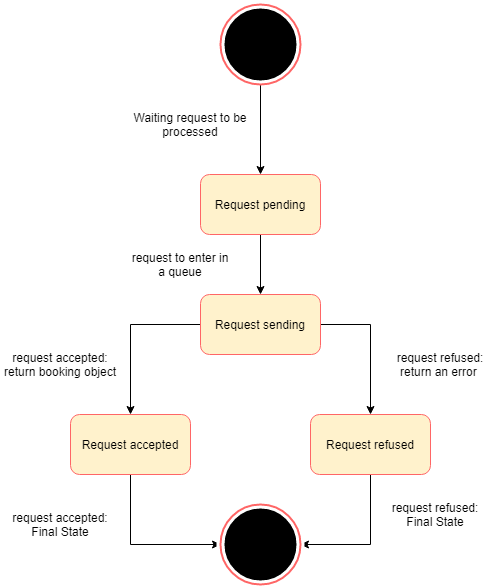

The diagram above was exported from draw.io. Its source (the exported page's mxGraphModel, read from the mxfile embedded in the PNG):
<mxGraphModel dx="2370" dy="1387" grid="1" gridSize="10" guides="1" tooltips="1" connect="1" arrows="1" fold="1" page="1" pageScale="1" pageWidth="827" pageHeight="1169" math="0" shadow="0">
  <root>
    <mxCell id="0" />
    <mxCell id="1" parent="0" />
    <mxCell id="0mvqF8XSkNHMHZPG6XdM-198" value="request accepted: Final State" style="text;html=1;strokeColor=none;fillColor=none;align=center;verticalAlign=middle;whiteSpace=wrap;rounded=0;" vertex="1" parent="1">
      <mxGeometry x="164" y="804" width="120" height="20" as="geometry" />
    </mxCell>
    <mxCell id="0mvqF8XSkNHMHZPG6XdM-199" style="edgeStyle=orthogonalEdgeStyle;rounded=0;orthogonalLoop=1;jettySize=auto;html=1;exitX=0.5;exitY=1;exitDx=0;exitDy=0;entryX=0.5;entryY=0;entryDx=0;entryDy=0;" edge="1" parent="1" source="0mvqF8XSkNHMHZPG6XdM-200" target="0mvqF8XSkNHMHZPG6XdM-203">
      <mxGeometry relative="1" as="geometry" />
    </mxCell>
    <mxCell id="0mvqF8XSkNHMHZPG6XdM-200" value="Request pending" style="rounded=1;whiteSpace=wrap;html=1;strokeWidth=1;strokeColor=#FF6666;fillColor=#FFF2CC;" vertex="1" parent="1">
      <mxGeometry x="364" y="464" width="120" height="60" as="geometry" />
    </mxCell>
    <mxCell id="0mvqF8XSkNHMHZPG6XdM-201" style="edgeStyle=orthogonalEdgeStyle;rounded=0;orthogonalLoop=1;jettySize=auto;html=1;exitX=0.5;exitY=1;exitDx=0;exitDy=0;entryX=0.5;entryY=0;entryDx=0;entryDy=0;" edge="1" parent="1" source="0mvqF8XSkNHMHZPG6XdM-203" target="0mvqF8XSkNHMHZPG6XdM-205">
      <mxGeometry relative="1" as="geometry">
        <Array as="points">
          <mxPoint x="454" y="644" />
          <mxPoint x="454" y="614" />
          <mxPoint x="294" y="614" />
        </Array>
      </mxGeometry>
    </mxCell>
    <mxCell id="0mvqF8XSkNHMHZPG6XdM-202" style="edgeStyle=orthogonalEdgeStyle;rounded=0;orthogonalLoop=1;jettySize=auto;html=1;entryX=0.5;entryY=0;entryDx=0;entryDy=0;" edge="1" parent="1" source="0mvqF8XSkNHMHZPG6XdM-203" target="0mvqF8XSkNHMHZPG6XdM-207">
      <mxGeometry relative="1" as="geometry">
        <Array as="points">
          <mxPoint x="534" y="614" />
        </Array>
      </mxGeometry>
    </mxCell>
    <mxCell id="0mvqF8XSkNHMHZPG6XdM-203" value="Request sending" style="rounded=1;whiteSpace=wrap;html=1;strokeColor=#FF6666;fillColor=#FFF2CC;" vertex="1" parent="1">
      <mxGeometry x="364" y="584" width="120" height="60" as="geometry" />
    </mxCell>
    <mxCell id="0mvqF8XSkNHMHZPG6XdM-204" style="edgeStyle=orthogonalEdgeStyle;rounded=0;orthogonalLoop=1;jettySize=auto;html=1;exitX=0.5;exitY=1;exitDx=0;exitDy=0;entryX=0;entryY=0.5;entryDx=0;entryDy=0;" edge="1" parent="1" source="0mvqF8XSkNHMHZPG6XdM-205" target="0mvqF8XSkNHMHZPG6XdM-212">
      <mxGeometry relative="1" as="geometry" />
    </mxCell>
    <mxCell id="0mvqF8XSkNHMHZPG6XdM-205" value="Request accepted" style="rounded=1;whiteSpace=wrap;html=1;strokeColor=#FF6666;fillColor=#FFF2CC;" vertex="1" parent="1">
      <mxGeometry x="234" y="704" width="120" height="60" as="geometry" />
    </mxCell>
    <mxCell id="0mvqF8XSkNHMHZPG6XdM-206" style="edgeStyle=orthogonalEdgeStyle;rounded=0;orthogonalLoop=1;jettySize=auto;html=1;exitX=0.5;exitY=1;exitDx=0;exitDy=0;entryX=1;entryY=0.5;entryDx=0;entryDy=0;" edge="1" parent="1" source="0mvqF8XSkNHMHZPG6XdM-207" target="0mvqF8XSkNHMHZPG6XdM-212">
      <mxGeometry relative="1" as="geometry" />
    </mxCell>
    <mxCell id="0mvqF8XSkNHMHZPG6XdM-207" value="Request refused" style="rounded=1;whiteSpace=wrap;html=1;strokeColor=#FF6666;fillColor=#FFF2CC;" vertex="1" parent="1">
      <mxGeometry x="474" y="704" width="120" height="60" as="geometry" />
    </mxCell>
    <mxCell id="0mvqF8XSkNHMHZPG6XdM-208" value="request to enter in a queue" style="text;html=1;strokeColor=none;fillColor=none;align=center;verticalAlign=middle;whiteSpace=wrap;rounded=0;" vertex="1" parent="1">
      <mxGeometry x="294" y="544" width="100" height="20" as="geometry" />
    </mxCell>
    <mxCell id="0mvqF8XSkNHMHZPG6XdM-209" value="request refused: return an error&amp;nbsp;" style="text;html=1;strokeColor=none;fillColor=none;align=center;verticalAlign=middle;whiteSpace=wrap;rounded=0;" vertex="1" parent="1">
      <mxGeometry x="544" y="644" width="120" height="20" as="geometry" />
    </mxCell>
    <mxCell id="0mvqF8XSkNHMHZPG6XdM-210" value="" style="ellipse;whiteSpace=wrap;html=1;aspect=fixed;strokeWidth=2;fillColor=none;strokeColor=#FF6666;" vertex="1" parent="1">
      <mxGeometry x="384" y="794" width="80" height="80" as="geometry" />
    </mxCell>
    <mxCell id="0mvqF8XSkNHMHZPG6XdM-211" value="" style="ellipse;whiteSpace=wrap;html=1;aspect=fixed;strokeWidth=8;strokeColor=#FFFFFF;perimeterSpacing=3;fillColor=#000000;" vertex="1" parent="1">
      <mxGeometry x="384" y="794" width="80" height="80" as="geometry" />
    </mxCell>
    <mxCell id="0mvqF8XSkNHMHZPG6XdM-212" value="" style="ellipse;whiteSpace=wrap;html=1;aspect=fixed;strokeWidth=2;fillColor=none;strokeColor=#FF6666;" vertex="1" parent="1">
      <mxGeometry x="384" y="794" width="80" height="80" as="geometry" />
    </mxCell>
    <mxCell id="0mvqF8XSkNHMHZPG6XdM-213" style="edgeStyle=orthogonalEdgeStyle;rounded=0;orthogonalLoop=1;jettySize=auto;html=1;exitX=0.5;exitY=1;exitDx=0;exitDy=0;" edge="1" parent="1" source="0mvqF8XSkNHMHZPG6XdM-198" target="0mvqF8XSkNHMHZPG6XdM-198">
      <mxGeometry relative="1" as="geometry" />
    </mxCell>
    <mxCell id="0mvqF8XSkNHMHZPG6XdM-214" value="" style="ellipse;whiteSpace=wrap;html=1;aspect=fixed;strokeWidth=8;strokeColor=#FFFFFF;perimeterSpacing=3;fillColor=#000000;" vertex="1" parent="1">
      <mxGeometry x="384" y="294" width="80" height="80" as="geometry" />
    </mxCell>
    <mxCell id="0mvqF8XSkNHMHZPG6XdM-215" style="edgeStyle=orthogonalEdgeStyle;rounded=0;orthogonalLoop=1;jettySize=auto;html=1;entryX=0.5;entryY=0;entryDx=0;entryDy=0;" edge="1" parent="1" source="0mvqF8XSkNHMHZPG6XdM-216" target="0mvqF8XSkNHMHZPG6XdM-200">
      <mxGeometry relative="1" as="geometry" />
    </mxCell>
    <mxCell id="0mvqF8XSkNHMHZPG6XdM-216" value="" style="ellipse;whiteSpace=wrap;html=1;aspect=fixed;strokeWidth=2;fillColor=none;strokeColor=#FF6666;" vertex="1" parent="1">
      <mxGeometry x="384" y="294" width="80" height="80" as="geometry" />
    </mxCell>
    <mxCell id="0mvqF8XSkNHMHZPG6XdM-217" value="Waiting request to be processed" style="text;html=1;strokeColor=none;fillColor=none;align=center;verticalAlign=middle;whiteSpace=wrap;rounded=0;" vertex="1" parent="1">
      <mxGeometry x="294" y="404" width="120" height="20" as="geometry" />
    </mxCell>
    <mxCell id="0mvqF8XSkNHMHZPG6XdM-218" value="request accepted: return booking object" style="text;html=1;strokeColor=none;fillColor=none;align=center;verticalAlign=middle;whiteSpace=wrap;rounded=0;" vertex="1" parent="1">
      <mxGeometry x="164" y="644" width="120" height="20" as="geometry" />
    </mxCell>
    <mxCell id="0mvqF8XSkNHMHZPG6XdM-219" value="request refused: Final State" style="text;html=1;strokeColor=none;fillColor=none;align=center;verticalAlign=middle;whiteSpace=wrap;rounded=0;" vertex="1" parent="1">
      <mxGeometry x="544" y="794" width="110" height="20" as="geometry" />
    </mxCell>
  </root>
</mxGraphModel>